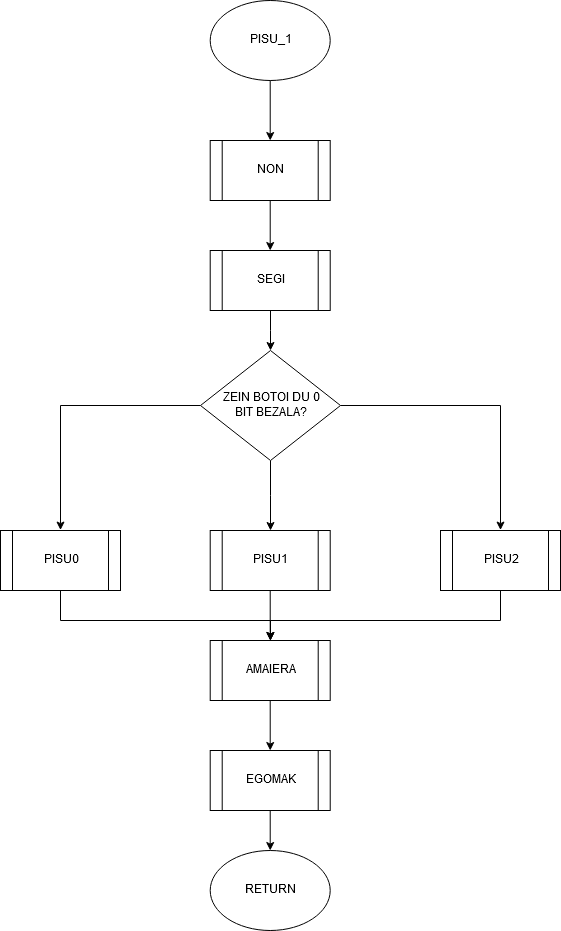

The diagram above was exported from draw.io. Its source (the exported page's mxGraphModel, read from the mxfile embedded in the PNG):
<mxGraphModel dx="778" dy="1113" grid="1" gridSize="10" guides="1" tooltips="1" connect="1" arrows="1" fold="1" page="1" pageScale="1" pageWidth="827" pageHeight="1169" math="0" shadow="0">
  <root>
    <mxCell id="0" />
    <mxCell id="1" parent="0" />
    <mxCell id="kGxmLS3HWAZryBBlspzM-108" value="" style="edgeStyle=orthogonalEdgeStyle;rounded=0;orthogonalLoop=1;jettySize=auto;html=1;" parent="1" source="kGxmLS3HWAZryBBlspzM-106" edge="1">
      <mxGeometry relative="1" as="geometry">
        <mxPoint x="359.71" y="300" as="targetPoint" />
      </mxGeometry>
    </mxCell>
    <mxCell id="kGxmLS3HWAZryBBlspzM-106" value="PISU_1" style="ellipse;whiteSpace=wrap;html=1;" parent="1" vertex="1">
      <mxGeometry x="299.71" y="160" width="120" height="80" as="geometry" />
    </mxCell>
    <mxCell id="kGxmLS3HWAZryBBlspzM-111" value="" style="edgeStyle=orthogonalEdgeStyle;rounded=0;orthogonalLoop=1;jettySize=auto;html=1;" parent="1" source="kGxmLS3HWAZryBBlspzM-109" target="kGxmLS3HWAZryBBlspzM-110" edge="1">
      <mxGeometry relative="1" as="geometry" />
    </mxCell>
    <mxCell id="kGxmLS3HWAZryBBlspzM-109" value="NON" style="shape=process;whiteSpace=wrap;html=1;backgroundOutline=1;" parent="1" vertex="1">
      <mxGeometry x="299.71" y="300" width="120" height="60" as="geometry" />
    </mxCell>
    <mxCell id="kGxmLS3HWAZryBBlspzM-113" value="" style="edgeStyle=orthogonalEdgeStyle;rounded=0;orthogonalLoop=1;jettySize=auto;html=1;" parent="1" source="kGxmLS3HWAZryBBlspzM-110" target="kGxmLS3HWAZryBBlspzM-112" edge="1">
      <mxGeometry relative="1" as="geometry" />
    </mxCell>
    <mxCell id="kGxmLS3HWAZryBBlspzM-110" value="SEGI" style="shape=process;whiteSpace=wrap;html=1;backgroundOutline=1;" parent="1" vertex="1">
      <mxGeometry x="299.71" y="410" width="120" height="60" as="geometry" />
    </mxCell>
    <mxCell id="kGxmLS3HWAZryBBlspzM-119" value="" style="edgeStyle=orthogonalEdgeStyle;rounded=0;orthogonalLoop=1;jettySize=auto;html=1;" parent="1" source="kGxmLS3HWAZryBBlspzM-112" target="kGxmLS3HWAZryBBlspzM-116" edge="1">
      <mxGeometry relative="1" as="geometry" />
    </mxCell>
    <mxCell id="kGxmLS3HWAZryBBlspzM-120" style="edgeStyle=orthogonalEdgeStyle;rounded=0;orthogonalLoop=1;jettySize=auto;html=1;entryX=0.5;entryY=0;entryDx=0;entryDy=0;" parent="1" source="kGxmLS3HWAZryBBlspzM-112" edge="1">
      <mxGeometry relative="1" as="geometry">
        <mxPoint x="589.9957142857145" y="689.5714285714287" as="targetPoint" />
      </mxGeometry>
    </mxCell>
    <mxCell id="kGxmLS3HWAZryBBlspzM-121" style="edgeStyle=orthogonalEdgeStyle;rounded=0;orthogonalLoop=1;jettySize=auto;html=1;entryX=0.5;entryY=0;entryDx=0;entryDy=0;" parent="1" source="kGxmLS3HWAZryBBlspzM-112" edge="1">
      <mxGeometry relative="1" as="geometry">
        <mxPoint x="149.99571428571434" y="689.5714285714287" as="targetPoint" />
      </mxGeometry>
    </mxCell>
    <mxCell id="kGxmLS3HWAZryBBlspzM-112" value="&lt;div&gt;ZEIN BOTOI DU 0&lt;/div&gt;&lt;div&gt;BIT BEZALA?&lt;/div&gt;" style="rhombus;whiteSpace=wrap;html=1;" parent="1" vertex="1">
      <mxGeometry x="290" y="510" width="140" height="110" as="geometry" />
    </mxCell>
    <mxCell id="kGxmLS3HWAZryBBlspzM-126" value="" style="edgeStyle=orthogonalEdgeStyle;rounded=0;orthogonalLoop=1;jettySize=auto;html=1;" parent="1" source="kGxmLS3HWAZryBBlspzM-116" target="kGxmLS3HWAZryBBlspzM-122" edge="1">
      <mxGeometry relative="1" as="geometry" />
    </mxCell>
    <mxCell id="kGxmLS3HWAZryBBlspzM-116" value="PISU1" style="shape=process;whiteSpace=wrap;html=1;backgroundOutline=1;" parent="1" vertex="1">
      <mxGeometry x="299.71" y="690" width="120" height="60" as="geometry" />
    </mxCell>
    <mxCell id="kGxmLS3HWAZryBBlspzM-123" style="edgeStyle=orthogonalEdgeStyle;rounded=0;orthogonalLoop=1;jettySize=auto;html=1;entryX=0.5;entryY=0;entryDx=0;entryDy=0;" parent="1" target="kGxmLS3HWAZryBBlspzM-122" edge="1">
      <mxGeometry relative="1" as="geometry">
        <mxPoint x="149.99571428571434" y="750" as="sourcePoint" />
        <Array as="points">
          <mxPoint x="149.71" y="780" />
          <mxPoint x="359.71" y="780" />
        </Array>
      </mxGeometry>
    </mxCell>
    <mxCell id="kGxmLS3HWAZryBBlspzM-117" value="PISU0" style="shape=process;whiteSpace=wrap;html=1;backgroundOutline=1;" parent="1" vertex="1">
      <mxGeometry x="90" y="690" width="120" height="60" as="geometry" />
    </mxCell>
    <mxCell id="kGxmLS3HWAZryBBlspzM-125" style="edgeStyle=orthogonalEdgeStyle;rounded=0;orthogonalLoop=1;jettySize=auto;html=1;entryX=0.5;entryY=0;entryDx=0;entryDy=0;" parent="1" target="kGxmLS3HWAZryBBlspzM-122" edge="1">
      <mxGeometry relative="1" as="geometry">
        <mxPoint x="589.9957142857145" y="750" as="sourcePoint" />
        <Array as="points">
          <mxPoint x="589.71" y="780" />
          <mxPoint x="359.71" y="780" />
        </Array>
      </mxGeometry>
    </mxCell>
    <mxCell id="kGxmLS3HWAZryBBlspzM-118" value="PISU2" style="shape=process;whiteSpace=wrap;html=1;backgroundOutline=1;" parent="1" vertex="1">
      <mxGeometry x="530" y="690" width="120" height="60" as="geometry" />
    </mxCell>
    <mxCell id="kGxmLS3HWAZryBBlspzM-129" value="" style="edgeStyle=orthogonalEdgeStyle;rounded=0;orthogonalLoop=1;jettySize=auto;html=1;" parent="1" source="kGxmLS3HWAZryBBlspzM-122" target="kGxmLS3HWAZryBBlspzM-127" edge="1">
      <mxGeometry relative="1" as="geometry" />
    </mxCell>
    <mxCell id="kGxmLS3HWAZryBBlspzM-122" value="AMAIERA" style="shape=process;whiteSpace=wrap;html=1;backgroundOutline=1;" parent="1" vertex="1">
      <mxGeometry x="299.71" y="800" width="120" height="60" as="geometry" />
    </mxCell>
    <mxCell id="kGxmLS3HWAZryBBlspzM-130" value="" style="edgeStyle=orthogonalEdgeStyle;rounded=0;orthogonalLoop=1;jettySize=auto;html=1;" parent="1" source="kGxmLS3HWAZryBBlspzM-127" target="kGxmLS3HWAZryBBlspzM-128" edge="1">
      <mxGeometry relative="1" as="geometry" />
    </mxCell>
    <mxCell id="kGxmLS3HWAZryBBlspzM-127" value="EGOMAK" style="shape=process;whiteSpace=wrap;html=1;backgroundOutline=1;" parent="1" vertex="1">
      <mxGeometry x="299.71" y="910" width="120" height="60" as="geometry" />
    </mxCell>
    <mxCell id="kGxmLS3HWAZryBBlspzM-128" value="RETURN" style="ellipse;whiteSpace=wrap;html=1;" parent="1" vertex="1">
      <mxGeometry x="299.71" y="1010" width="120" height="80" as="geometry" />
    </mxCell>
  </root>
</mxGraphModel>